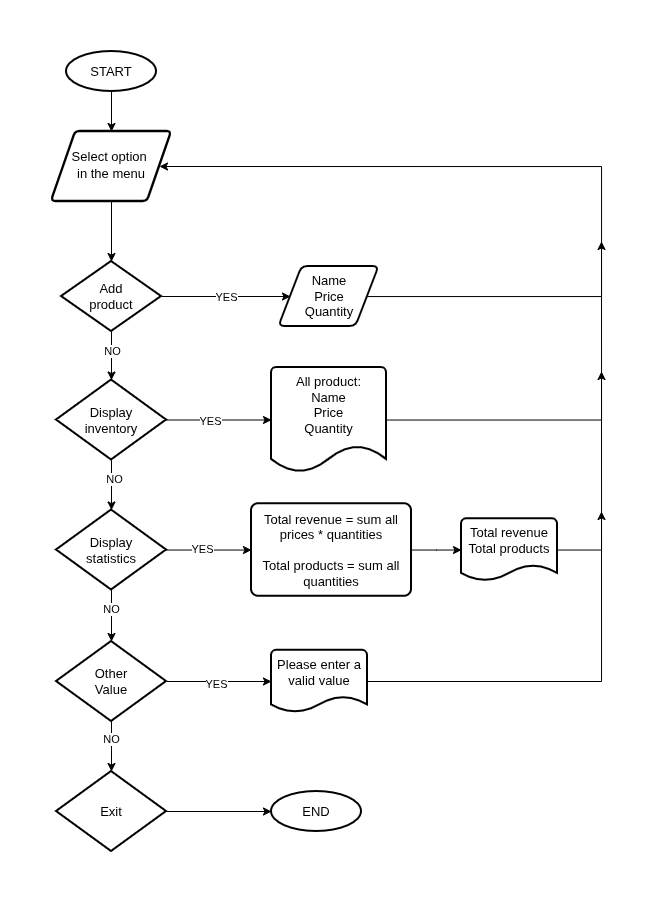

The diagram above was exported from draw.io. Its source (the exported page's mxGraphModel, read from the mxfile embedded in the PNG):
<mxGraphModel dx="1427" dy="840" grid="1" gridSize="10" guides="1" tooltips="1" connect="1" arrows="1" fold="1" page="1" pageScale="1" pageWidth="827" pageHeight="1169" math="0" shadow="0">
  <root>
    <mxCell id="0" />
    <mxCell id="1" parent="0" />
    <mxCell id="WIMeelm4JDjqK5C9Qqfv-6" edge="1" parent="1" source="WIMeelm4JDjqK5C9Qqfv-1" style="edgeStyle=orthogonalEdgeStyle;rounded=0;orthogonalLoop=1;jettySize=auto;html=1;fontSize=13;" target="WIMeelm4JDjqK5C9Qqfv-2" value="">
      <mxGeometry relative="1" as="geometry" />
    </mxCell>
    <mxCell id="WIMeelm4JDjqK5C9Qqfv-1" parent="1" style="ellipse;whiteSpace=wrap;html=1;strokeWidth=2;fontSize=13;" value="START" vertex="1">
      <mxGeometry height="40" width="90" x="355" y="60" as="geometry" />
    </mxCell>
    <mxCell id="WIMeelm4JDjqK5C9Qqfv-23" edge="1" parent="1" source="WIMeelm4JDjqK5C9Qqfv-2" style="edgeStyle=orthogonalEdgeStyle;rounded=0;orthogonalLoop=1;jettySize=auto;html=1;" target="WIMeelm4JDjqK5C9Qqfv-3" value="">
      <mxGeometry relative="1" as="geometry" />
    </mxCell>
    <mxCell id="WIMeelm4JDjqK5C9Qqfv-2" parent="1" style="html=1;overflow=block;blockSpacing=1;whiteSpace=wrap;shape=parallelogram;perimeter=parallelogramPerimeter;anchorPointDirection=0;fontSize=13;spacing=3.8;strokeOpacity=100;fillOpacity=100;rounded=1;absoluteArcSize=1;arcSize=9;fillColor=#ffffff;strokeWidth=2.3;lucidId=2ORFwn1qpFJE;" value="&lt;div style=&quot;display: flex; justify-content: center; text-align: center; align-items: baseline; line-height: 1.25; margin-top: -2px;&quot;&gt;&lt;span&gt;&lt;span style=&quot;color: light-dark(rgb(0, 0, 0), rgb(237, 237, 237)); background-color: transparent;&quot;&gt;Select option&amp;nbsp;&lt;br&gt;&lt;/span&gt;&lt;span style=&quot;background-color: transparent; color: light-dark(rgb(0, 0, 0), rgb(237, 237, 237));&quot;&gt;in the menu&lt;/span&gt;&lt;/span&gt;&lt;/div&gt;" vertex="1">
      <mxGeometry height="70" width="120" x="340" y="140" as="geometry" />
    </mxCell>
    <mxCell id="WIMeelm4JDjqK5C9Qqfv-5" edge="1" parent="1" source="WIMeelm4JDjqK5C9Qqfv-3" style="edgeStyle=orthogonalEdgeStyle;rounded=0;orthogonalLoop=1;jettySize=auto;html=1;fontSize=13;" target="WIMeelm4JDjqK5C9Qqfv-4" value="">
      <mxGeometry relative="1" as="geometry" />
    </mxCell>
    <mxCell id="WIMeelm4JDjqK5C9Qqfv-24" connectable="0" parent="WIMeelm4JDjqK5C9Qqfv-5" style="edgeLabel;html=1;align=center;verticalAlign=middle;resizable=0;points=[];" value="YES" vertex="1">
      <mxGeometry relative="1" as="geometry">
        <mxPoint as="offset" />
      </mxGeometry>
    </mxCell>
    <mxCell id="WIMeelm4JDjqK5C9Qqfv-13" edge="1" parent="1" source="WIMeelm4JDjqK5C9Qqfv-3" style="edgeStyle=orthogonalEdgeStyle;rounded=0;orthogonalLoop=1;jettySize=auto;html=1;fontSize=13;" target="WIMeelm4JDjqK5C9Qqfv-8" value="">
      <mxGeometry relative="1" as="geometry" />
    </mxCell>
    <mxCell id="WIMeelm4JDjqK5C9Qqfv-25" connectable="0" parent="WIMeelm4JDjqK5C9Qqfv-13" style="edgeLabel;html=1;align=center;verticalAlign=middle;resizable=0;points=[];" value="NO" vertex="1">
      <mxGeometry relative="1" as="geometry">
        <mxPoint y="-5" as="offset" />
      </mxGeometry>
    </mxCell>
    <mxCell id="WIMeelm4JDjqK5C9Qqfv-3" parent="1" style="strokeWidth=2;html=1;shape=mxgraph.flowchart.decision;whiteSpace=wrap;fontSize=13;" value="Add&lt;br&gt;product" vertex="1">
      <mxGeometry height="70" width="100" x="350" y="270" as="geometry" />
    </mxCell>
    <mxCell id="WIMeelm4JDjqK5C9Qqfv-19" edge="1" parent="1" source="WIMeelm4JDjqK5C9Qqfv-4" style="edgeStyle=orthogonalEdgeStyle;rounded=0;orthogonalLoop=1;jettySize=auto;html=1;entryX=1;entryY=0.5;entryDx=0;entryDy=0;" target="WIMeelm4JDjqK5C9Qqfv-2">
      <mxGeometry relative="1" as="geometry">
        <Array as="points">
          <mxPoint x="890" y="305" />
          <mxPoint x="890" y="175" />
        </Array>
      </mxGeometry>
    </mxCell>
    <mxCell id="WIMeelm4JDjqK5C9Qqfv-4" parent="1" style="shape=parallelogram;html=1;strokeWidth=2;perimeter=parallelogramPerimeter;whiteSpace=wrap;rounded=1;arcSize=12;size=0.23;fontSize=13;" value="Name&lt;br&gt;Price&lt;br&gt;Quantity" vertex="1">
      <mxGeometry height="60" width="100" x="567.5" y="275" as="geometry" />
    </mxCell>
    <mxCell id="WIMeelm4JDjqK5C9Qqfv-14" edge="1" parent="1" source="WIMeelm4JDjqK5C9Qqfv-8" style="edgeStyle=orthogonalEdgeStyle;rounded=0;orthogonalLoop=1;jettySize=auto;html=1;fontSize=13;" target="WIMeelm4JDjqK5C9Qqfv-10" value="">
      <mxGeometry relative="1" as="geometry" />
    </mxCell>
    <mxCell id="WIMeelm4JDjqK5C9Qqfv-27" connectable="0" parent="WIMeelm4JDjqK5C9Qqfv-14" style="edgeLabel;html=1;align=center;verticalAlign=middle;resizable=0;points=[];" value="NO" vertex="1">
      <mxGeometry relative="1" x="-0.2473" y="2" as="geometry">
        <mxPoint as="offset" />
      </mxGeometry>
    </mxCell>
    <mxCell id="WIMeelm4JDjqK5C9Qqfv-17" edge="1" parent="1" source="WIMeelm4JDjqK5C9Qqfv-8" style="edgeStyle=orthogonalEdgeStyle;rounded=0;orthogonalLoop=1;jettySize=auto;html=1;fontSize=13;" target="WIMeelm4JDjqK5C9Qqfv-9" value="">
      <mxGeometry relative="1" as="geometry" />
    </mxCell>
    <mxCell id="WIMeelm4JDjqK5C9Qqfv-26" connectable="0" parent="WIMeelm4JDjqK5C9Qqfv-17" style="edgeLabel;html=1;align=center;verticalAlign=middle;resizable=0;points=[];" value="YES" vertex="1">
      <mxGeometry relative="1" x="-0.1752" y="-1" as="geometry">
        <mxPoint as="offset" />
      </mxGeometry>
    </mxCell>
    <mxCell id="WIMeelm4JDjqK5C9Qqfv-8" parent="1" style="strokeWidth=2;html=1;shape=mxgraph.flowchart.decision;whiteSpace=wrap;fontSize=13;" value="Display &lt;br&gt;inventory" vertex="1">
      <mxGeometry height="80" width="110" x="345" y="388.5" as="geometry" />
    </mxCell>
    <mxCell id="WIMeelm4JDjqK5C9Qqfv-20" edge="1" parent="1" source="WIMeelm4JDjqK5C9Qqfv-9" style="edgeStyle=orthogonalEdgeStyle;rounded=0;orthogonalLoop=1;jettySize=auto;html=1;">
      <mxGeometry relative="1" as="geometry">
        <Array as="points">
          <mxPoint x="890" y="428" />
        </Array>
        <mxPoint x="890" y="250" as="targetPoint" />
      </mxGeometry>
    </mxCell>
    <mxCell id="WIMeelm4JDjqK5C9Qqfv-9" parent="1" style="strokeWidth=2;html=1;shape=mxgraph.flowchart.document2;whiteSpace=wrap;size=0.25;verticalAlign=top;fontSize=13;" value="All product:&lt;br&gt;Name&lt;br&gt;Price&lt;br&gt;Quantity" vertex="1">
      <mxGeometry height="105" width="115" x="560" y="376" as="geometry" />
    </mxCell>
    <mxCell id="WIMeelm4JDjqK5C9Qqfv-15" edge="1" parent="1" source="WIMeelm4JDjqK5C9Qqfv-10" style="edgeStyle=orthogonalEdgeStyle;rounded=0;orthogonalLoop=1;jettySize=auto;html=1;fontSize=13;" target="WIMeelm4JDjqK5C9Qqfv-11" value="">
      <mxGeometry relative="1" as="geometry" />
    </mxCell>
    <mxCell id="WIMeelm4JDjqK5C9Qqfv-28" connectable="0" parent="WIMeelm4JDjqK5C9Qqfv-15" style="edgeLabel;html=1;align=center;verticalAlign=middle;resizable=0;points=[];" value="YES" vertex="1">
      <mxGeometry relative="1" x="-0.1693" y="1" as="geometry">
        <mxPoint as="offset" />
      </mxGeometry>
    </mxCell>
    <mxCell id="WIMeelm4JDjqK5C9Qqfv-33" edge="1" parent="1" source="WIMeelm4JDjqK5C9Qqfv-10" style="edgeStyle=orthogonalEdgeStyle;rounded=0;orthogonalLoop=1;jettySize=auto;html=1;" target="WIMeelm4JDjqK5C9Qqfv-29" value="">
      <mxGeometry relative="1" as="geometry" />
    </mxCell>
    <mxCell id="WIMeelm4JDjqK5C9Qqfv-34" connectable="0" parent="WIMeelm4JDjqK5C9Qqfv-33" style="edgeLabel;html=1;align=center;verticalAlign=middle;resizable=0;points=[];" value="NO" vertex="1">
      <mxGeometry relative="1" x="-0.277" y="-1" as="geometry">
        <mxPoint as="offset" />
      </mxGeometry>
    </mxCell>
    <mxCell id="WIMeelm4JDjqK5C9Qqfv-10" parent="1" style="strokeWidth=2;html=1;shape=mxgraph.flowchart.decision;whiteSpace=wrap;fontSize=13;" value="Display &lt;br&gt;statistics" vertex="1">
      <mxGeometry height="80" width="110" x="345" y="518.5" as="geometry" />
    </mxCell>
    <mxCell id="WIMeelm4JDjqK5C9Qqfv-16" edge="1" parent="1" source="WIMeelm4JDjqK5C9Qqfv-11" style="edgeStyle=orthogonalEdgeStyle;rounded=0;orthogonalLoop=1;jettySize=auto;html=1;fontSize=13;" target="WIMeelm4JDjqK5C9Qqfv-12" value="">
      <mxGeometry relative="1" as="geometry" />
    </mxCell>
    <mxCell id="WIMeelm4JDjqK5C9Qqfv-11" parent="1" style="rounded=1;absoluteArcSize=1;arcSize=14;strokeWidth=2;whiteSpace=wrap;html=1;fontSize=13;" value="Total revenue = sum all prices * quantities&lt;br&gt;&lt;br&gt;Total products = sum all quantities" vertex="1">
      <mxGeometry height="92.5" width="160" x="540" y="512.25" as="geometry" />
    </mxCell>
    <mxCell id="WIMeelm4JDjqK5C9Qqfv-21" edge="1" parent="1" source="WIMeelm4JDjqK5C9Qqfv-12" style="edgeStyle=orthogonalEdgeStyle;rounded=0;orthogonalLoop=1;jettySize=auto;html=1;">
      <mxGeometry relative="1" as="geometry">
        <mxPoint x="890" y="380" as="targetPoint" />
      </mxGeometry>
    </mxCell>
    <mxCell id="WIMeelm4JDjqK5C9Qqfv-12" parent="1" style="strokeWidth=2;html=1;shape=mxgraph.flowchart.document2;whiteSpace=wrap;size=0.25;verticalAlign=top;fontSize=13;" value="Total revenue&lt;br&gt;Total products" vertex="1">
      <mxGeometry height="62.25" width="96" x="750" y="527.375" as="geometry" />
    </mxCell>
    <mxCell id="WIMeelm4JDjqK5C9Qqfv-31" edge="1" parent="1" source="WIMeelm4JDjqK5C9Qqfv-29" style="edgeStyle=orthogonalEdgeStyle;rounded=0;orthogonalLoop=1;jettySize=auto;html=1;" target="WIMeelm4JDjqK5C9Qqfv-30" value="">
      <mxGeometry relative="1" as="geometry" />
    </mxCell>
    <mxCell id="WIMeelm4JDjqK5C9Qqfv-38" connectable="0" parent="WIMeelm4JDjqK5C9Qqfv-31" style="edgeLabel;html=1;align=center;verticalAlign=middle;resizable=0;points=[];" value="YES" vertex="1">
      <mxGeometry relative="1" x="-0.0593" y="-2" as="geometry">
        <mxPoint as="offset" />
      </mxGeometry>
    </mxCell>
    <mxCell id="WIMeelm4JDjqK5C9Qqfv-39" edge="1" parent="1" source="WIMeelm4JDjqK5C9Qqfv-29" style="edgeStyle=orthogonalEdgeStyle;rounded=0;orthogonalLoop=1;jettySize=auto;html=1;" target="WIMeelm4JDjqK5C9Qqfv-35" value="">
      <mxGeometry relative="1" as="geometry" />
    </mxCell>
    <mxCell id="WIMeelm4JDjqK5C9Qqfv-40" connectable="0" parent="WIMeelm4JDjqK5C9Qqfv-39" style="edgeLabel;html=1;align=center;verticalAlign=middle;resizable=0;points=[];" value="NO" vertex="1">
      <mxGeometry relative="1" x="-0.274" y="-1" as="geometry">
        <mxPoint as="offset" />
      </mxGeometry>
    </mxCell>
    <mxCell id="WIMeelm4JDjqK5C9Qqfv-29" parent="1" style="strokeWidth=2;html=1;shape=mxgraph.flowchart.decision;whiteSpace=wrap;fontSize=13;" value="Other&lt;br&gt;Value" vertex="1">
      <mxGeometry height="80" width="110" x="345" y="650" as="geometry" />
    </mxCell>
    <mxCell id="WIMeelm4JDjqK5C9Qqfv-32" edge="1" parent="1" source="WIMeelm4JDjqK5C9Qqfv-30" style="edgeStyle=orthogonalEdgeStyle;rounded=0;orthogonalLoop=1;jettySize=auto;html=1;">
      <mxGeometry relative="1" as="geometry">
        <mxPoint x="890" y="520" as="targetPoint" />
      </mxGeometry>
    </mxCell>
    <mxCell id="WIMeelm4JDjqK5C9Qqfv-30" parent="1" style="strokeWidth=2;html=1;shape=mxgraph.flowchart.document2;whiteSpace=wrap;size=0.25;verticalAlign=top;fontSize=13;" value="Please enter a valid value" vertex="1">
      <mxGeometry height="62.25" width="96" x="560" y="658.87" as="geometry" />
    </mxCell>
    <mxCell id="WIMeelm4JDjqK5C9Qqfv-37" edge="1" parent="1" source="WIMeelm4JDjqK5C9Qqfv-35" style="edgeStyle=orthogonalEdgeStyle;rounded=0;orthogonalLoop=1;jettySize=auto;html=1;" target="WIMeelm4JDjqK5C9Qqfv-36" value="">
      <mxGeometry relative="1" as="geometry" />
    </mxCell>
    <mxCell id="WIMeelm4JDjqK5C9Qqfv-35" parent="1" style="strokeWidth=2;html=1;shape=mxgraph.flowchart.decision;whiteSpace=wrap;fontSize=13;" value="Exit" vertex="1">
      <mxGeometry height="80" width="110" x="345" y="780" as="geometry" />
    </mxCell>
    <mxCell id="WIMeelm4JDjqK5C9Qqfv-36" parent="1" style="ellipse;whiteSpace=wrap;html=1;strokeWidth=2;fontSize=13;" value="END" vertex="1">
      <mxGeometry height="40" width="90" x="560" y="800" as="geometry" />
    </mxCell>
  </root>
</mxGraphModel>